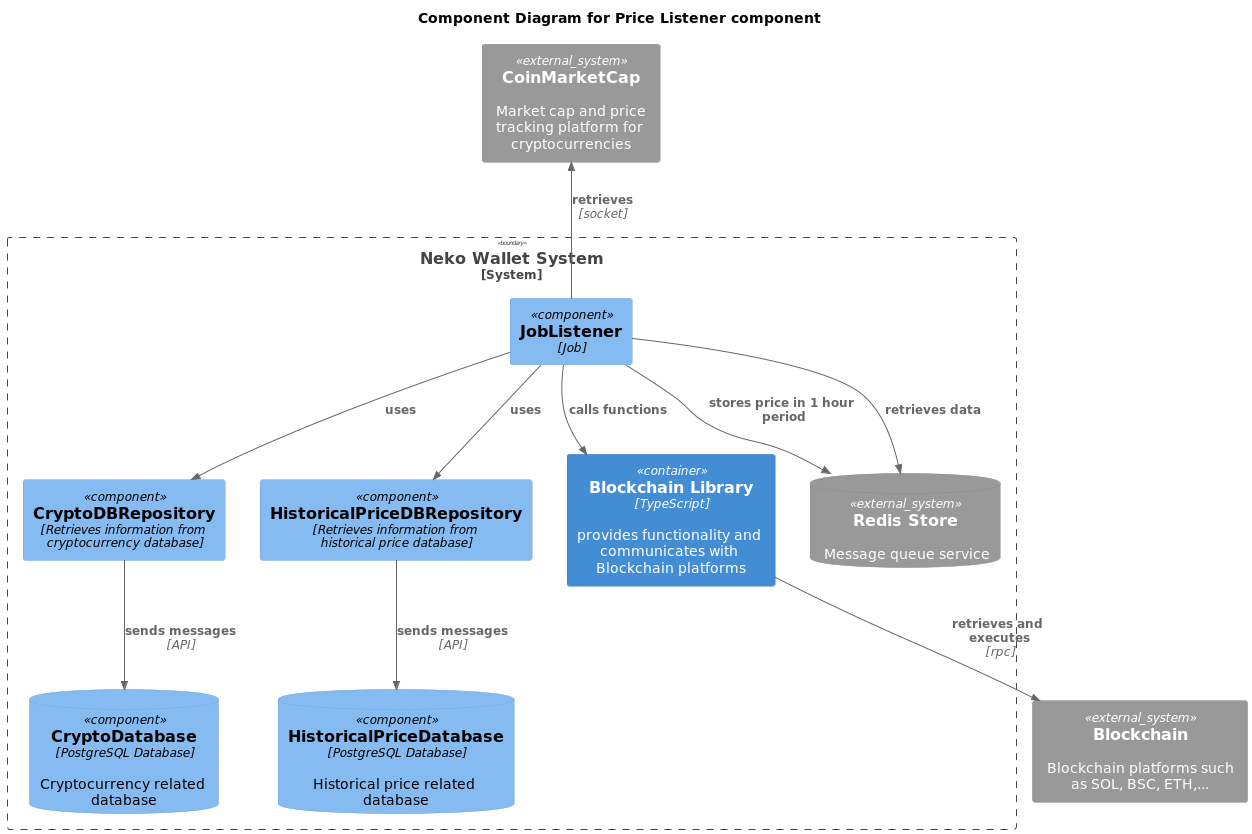

The diagram above was rendered by PlantUML. Its source (embedded in the PNG):
@startuml
!includeurl https://raw.githubusercontent.com/RicardoNiepel/C4-PlantUML/master/C4_Component.puml

title Component Diagram for Price Listener component

System_Ext(cmc, "CoinMarketCap", "Market cap and price tracking platform for cryptocurrencies")
System_Boundary(system, "Neko Wallet System") {
    ComponentDb(cryptoDB, "CryptoDatabase", "PostgreSQL Database", "Cryptocurrency related database")
    ComponentDb(histDB, "HistoricalPriceDatabase", "PostgreSQL Database", "Historical price related database")
    Component(jobListener, "JobListener", "Job")
    Component(cryptoDBRepo, "CryptoDBRepository", "Retrieves information from cryptocurrency database")
    Component(histDBRepo, "HistoricalPriceDBRepository", "Retrieves information from historical price database")
    Container(library, "Blockchain Library", "TypeScript", "provides functionality and communicates with Blockchain platforms")
    SystemDb_Ext(redis, "Redis Store", "Message queue service")
}
System_Ext(blockchain, "Blockchain", "Blockchain platforms such as SOL, BSC, ETH,...")
Rel(library, blockchain, "retrieves and executes", "rpc")
Rel_U(jobListener, cmc, "retrieves", "socket")
Rel(jobListener, library, "calls functions")
Rel(jobListener, cryptoDBRepo, "uses")
Rel(jobListener, histDBRepo, "uses")
Rel(cryptoDBRepo, cryptoDB, "sends messages", "API")
Rel(histDBRepo, histDB, "sends messages", "API")
Rel(jobListener, redis, "stores price in 1 hour period")
Rel(jobListener, redis, "retrieves data")
@enduml